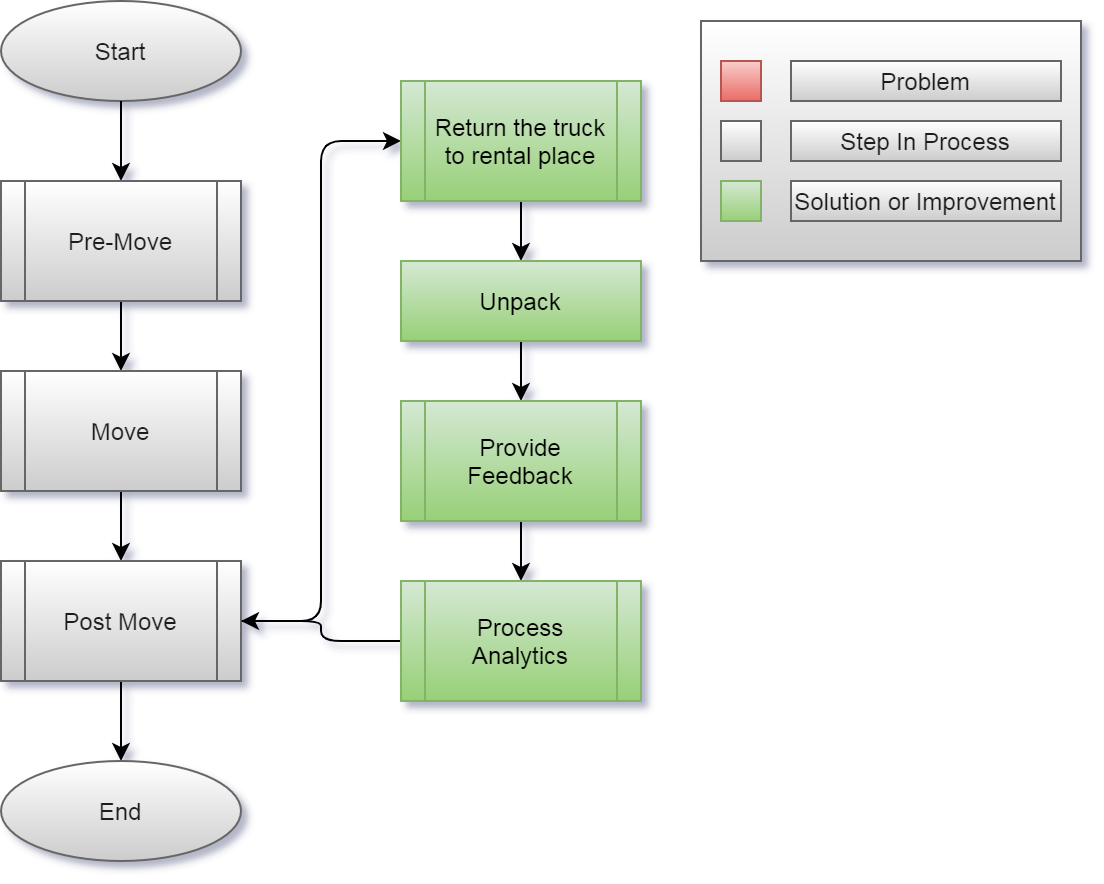

The diagram above was exported from draw.io. Its source (the exported page's mxGraphModel, read from the mxfile embedded in the PNG):
<mxGraphModel dx="813" dy="483" grid="1" gridSize="10" guides="1" tooltips="1" connect="1" arrows="1" fold="1" page="1" pageScale="1" pageWidth="850" pageHeight="1100" math="0" shadow="0">
  <root>
    <mxCell id="hNZ91KHprNuhbbAec0t7-0" />
    <mxCell id="hNZ91KHprNuhbbAec0t7-1" parent="hNZ91KHprNuhbbAec0t7-0" />
    <mxCell id="hNZ91KHprNuhbbAec0t7-3" value="Start" style="ellipse;whiteSpace=wrap;html=1;fontColor=#1A1A1A;strokeColor=#666666;fillColor=#FFFFFF;gradientColor=#CCCCCC;" parent="hNZ91KHprNuhbbAec0t7-1" vertex="1">
      <mxGeometry x="40" y="130" width="120" height="50" as="geometry" />
    </mxCell>
    <mxCell id="hNZ91KHprNuhbbAec0t7-4" style="edgeStyle=orthogonalEdgeStyle;orthogonalLoop=1;jettySize=auto;html=1;" parent="hNZ91KHprNuhbbAec0t7-1" source="hNZ91KHprNuhbbAec0t7-3" target="hNZ91KHprNuhbbAec0t7-7" edge="1">
      <mxGeometry relative="1" as="geometry">
        <mxPoint x="100" y="180" as="sourcePoint" />
      </mxGeometry>
    </mxCell>
    <mxCell id="hNZ91KHprNuhbbAec0t7-6" style="edgeStyle=orthogonalEdgeStyle;orthogonalLoop=1;jettySize=auto;html=1;" parent="hNZ91KHprNuhbbAec0t7-1" source="hNZ91KHprNuhbbAec0t7-7" target="hNZ91KHprNuhbbAec0t7-9" edge="1">
      <mxGeometry relative="1" as="geometry" />
    </mxCell>
    <mxCell id="hNZ91KHprNuhbbAec0t7-7" value="Pre-Move" style="shape=process;whiteSpace=wrap;html=1;backgroundOutline=1;fontColor=#1A1A1A;strokeColor=#666666;fillColor=#FFFFFF;gradientColor=#CCCCCC;" parent="hNZ91KHprNuhbbAec0t7-1" vertex="1">
      <mxGeometry x="40" y="220" width="120" height="60" as="geometry" />
    </mxCell>
    <mxCell id="hNZ91KHprNuhbbAec0t7-8" style="edgeStyle=orthogonalEdgeStyle;orthogonalLoop=1;jettySize=auto;html=1;" parent="hNZ91KHprNuhbbAec0t7-1" source="hNZ91KHprNuhbbAec0t7-9" target="hNZ91KHprNuhbbAec0t7-11" edge="1">
      <mxGeometry relative="1" as="geometry" />
    </mxCell>
    <mxCell id="hNZ91KHprNuhbbAec0t7-9" value="Move" style="shape=process;whiteSpace=wrap;html=1;backgroundOutline=1;fontColor=#1A1A1A;strokeColor=#666666;fillColor=#FFFFFF;gradientColor=#CCCCCC;" parent="hNZ91KHprNuhbbAec0t7-1" vertex="1">
      <mxGeometry x="40" y="315" width="120" height="60" as="geometry" />
    </mxCell>
    <mxCell id="hNZ91KHprNuhbbAec0t7-10" style="edgeStyle=orthogonalEdgeStyle;orthogonalLoop=1;jettySize=auto;html=1;" parent="hNZ91KHprNuhbbAec0t7-1" source="hNZ91KHprNuhbbAec0t7-11" target="hNZ91KHprNuhbbAec0t7-12" edge="1">
      <mxGeometry relative="1" as="geometry" />
    </mxCell>
    <mxCell id="2KZ57DTXXSrtL1xaF2jU-1" style="edgeStyle=orthogonalEdgeStyle;orthogonalLoop=1;jettySize=auto;html=1;entryX=0;entryY=0.5;entryDx=0;entryDy=0;" edge="1" parent="hNZ91KHprNuhbbAec0t7-1" source="hNZ91KHprNuhbbAec0t7-11" target="xbSe-q8Ov4qQENsQPYy3-0">
      <mxGeometry relative="1" as="geometry" />
    </mxCell>
    <mxCell id="hNZ91KHprNuhbbAec0t7-11" value="Post Move" style="shape=process;whiteSpace=wrap;html=1;backgroundOutline=1;fontColor=#1A1A1A;strokeColor=#666666;fillColor=#FFFFFF;gradientColor=#CCCCCC;" parent="hNZ91KHprNuhbbAec0t7-1" vertex="1">
      <mxGeometry x="40" y="410" width="120" height="60" as="geometry" />
    </mxCell>
    <mxCell id="hNZ91KHprNuhbbAec0t7-12" value="End" style="ellipse;whiteSpace=wrap;html=1;fontColor=#1A1A1A;strokeColor=#666666;fillColor=#FFFFFF;gradientColor=#CCCCCC;" parent="hNZ91KHprNuhbbAec0t7-1" vertex="1">
      <mxGeometry x="40" y="510" width="120" height="50" as="geometry" />
    </mxCell>
    <mxCell id="xbSe-q8Ov4qQENsQPYy3-5" style="edgeStyle=orthogonalEdgeStyle;curved=0;sketch=0;orthogonalLoop=1;jettySize=auto;html=1;fontColor=#1A1A1A;" parent="hNZ91KHprNuhbbAec0t7-1" source="xbSe-q8Ov4qQENsQPYy3-0" target="xbSe-q8Ov4qQENsQPYy3-1" edge="1">
      <mxGeometry relative="1" as="geometry" />
    </mxCell>
    <mxCell id="xbSe-q8Ov4qQENsQPYy3-0" value="Return the truck to rental place" style="shape=process;whiteSpace=wrap;html=1;backgroundOutline=1;gradientColor=#97d077;fillColor=#d5e8d4;strokeColor=#82b366;" parent="hNZ91KHprNuhbbAec0t7-1" vertex="1">
      <mxGeometry x="240" y="170" width="120" height="60" as="geometry" />
    </mxCell>
    <mxCell id="FjLkK1jxf055JvzluFr1-1" style="edgeStyle=orthogonalEdgeStyle;orthogonalLoop=1;jettySize=auto;html=1;" parent="hNZ91KHprNuhbbAec0t7-1" source="xbSe-q8Ov4qQENsQPYy3-1" target="FjLkK1jxf055JvzluFr1-0" edge="1">
      <mxGeometry relative="1" as="geometry" />
    </mxCell>
    <mxCell id="xbSe-q8Ov4qQENsQPYy3-1" value="Unpack" style="whiteSpace=wrap;html=1;fontSize=12;glass=0;strokeWidth=1;shadow=0;gradientColor=#97d077;fillColor=#d5e8d4;strokeColor=#82b366;" parent="hNZ91KHprNuhbbAec0t7-1" vertex="1">
      <mxGeometry x="240" y="260" width="120" height="40" as="geometry" />
    </mxCell>
    <mxCell id="iReaX9d_v6_JKqPEqCpl-0" value="" style="group;" parent="hNZ91KHprNuhbbAec0t7-1" vertex="1" connectable="0">
      <mxGeometry x="390" y="140" width="190" height="120" as="geometry" />
    </mxCell>
    <mxCell id="iReaX9d_v6_JKqPEqCpl-1" value="" style="verticalLabelPosition=bottom;verticalAlign=top;html=1;shape=mxgraph.basic.rect;fillColor2=none;strokeWidth=1;size=20;indent=5;fillColor=#FFFFFF;gradientColor=#CCCCCC;strokeColor=#666666;fontColor=#1A1A1A;" parent="iReaX9d_v6_JKqPEqCpl-0" vertex="1">
      <mxGeometry width="190" height="120" as="geometry" />
    </mxCell>
    <mxCell id="iReaX9d_v6_JKqPEqCpl-2" value="" style="verticalLabelPosition=bottom;verticalAlign=top;html=1;shape=mxgraph.basic.rect;fillColor2=none;strokeWidth=1;size=20;indent=5;fillColor=#f8cecc;gradientColor=#ea6b66;strokeColor=#b85450;" parent="iReaX9d_v6_JKqPEqCpl-0" vertex="1">
      <mxGeometry x="10" y="20" width="20" height="20" as="geometry" />
    </mxCell>
    <mxCell id="iReaX9d_v6_JKqPEqCpl-3" value="Problem" style="text;html=1;align=center;verticalAlign=middle;whiteSpace=wrap;fillColor=#FFFFFF;gradientColor=#CCCCCC;strokeColor=#666666;fontColor=#1A1A1A;" parent="iReaX9d_v6_JKqPEqCpl-0" vertex="1">
      <mxGeometry x="45" y="20" width="135" height="20" as="geometry" />
    </mxCell>
    <mxCell id="iReaX9d_v6_JKqPEqCpl-4" value="" style="verticalLabelPosition=bottom;verticalAlign=top;html=1;shape=mxgraph.basic.rect;fillColor2=none;strokeWidth=1;size=20;indent=5;fillColor=#FFFFFF;gradientColor=#CCCCCC;strokeColor=#666666;fontColor=#1A1A1A;" parent="iReaX9d_v6_JKqPEqCpl-0" vertex="1">
      <mxGeometry x="10" y="50" width="20" height="20" as="geometry" />
    </mxCell>
    <mxCell id="iReaX9d_v6_JKqPEqCpl-5" value="Step In Process" style="text;html=1;align=center;verticalAlign=middle;whiteSpace=wrap;fillColor=#FFFFFF;gradientColor=#CCCCCC;strokeColor=#666666;fontColor=#1A1A1A;" parent="iReaX9d_v6_JKqPEqCpl-0" vertex="1">
      <mxGeometry x="45" y="50" width="135" height="20" as="geometry" />
    </mxCell>
    <mxCell id="iReaX9d_v6_JKqPEqCpl-6" value="" style="verticalLabelPosition=bottom;verticalAlign=top;html=1;shape=mxgraph.basic.rect;fillColor2=none;strokeWidth=1;size=20;indent=5;fillColor=#d5e8d4;gradientColor=#97d077;strokeColor=#82b366;" parent="iReaX9d_v6_JKqPEqCpl-0" vertex="1">
      <mxGeometry x="10" y="80" width="20" height="20" as="geometry" />
    </mxCell>
    <mxCell id="iReaX9d_v6_JKqPEqCpl-7" value="Solution or Improvement" style="text;html=1;align=center;verticalAlign=middle;whiteSpace=wrap;fillColor=#FFFFFF;gradientColor=#CCCCCC;strokeColor=#666666;fontColor=#1A1A1A;" parent="iReaX9d_v6_JKqPEqCpl-0" vertex="1">
      <mxGeometry x="45" y="80" width="135" height="20" as="geometry" />
    </mxCell>
    <mxCell id="-NS7Ove7RF9ic_8JJ1qa-0" style="edgeStyle=orthogonalEdgeStyle;orthogonalLoop=1;jettySize=auto;html=1;" edge="1" parent="hNZ91KHprNuhbbAec0t7-1" source="FjLkK1jxf055JvzluFr1-0" target="2KZ57DTXXSrtL1xaF2jU-2">
      <mxGeometry relative="1" as="geometry" />
    </mxCell>
    <mxCell id="FjLkK1jxf055JvzluFr1-0" value="Provide Feedback" style="shape=process;whiteSpace=wrap;html=1;backgroundOutline=1;gradientColor=#97d077;fillColor=#d5e8d4;strokeColor=#82b366;" parent="hNZ91KHprNuhbbAec0t7-1" vertex="1">
      <mxGeometry x="240" y="330" width="120" height="60" as="geometry" />
    </mxCell>
    <mxCell id="-NS7Ove7RF9ic_8JJ1qa-1" style="edgeStyle=orthogonalEdgeStyle;orthogonalLoop=1;jettySize=auto;html=1;" edge="1" parent="hNZ91KHprNuhbbAec0t7-1" source="2KZ57DTXXSrtL1xaF2jU-2" target="hNZ91KHprNuhbbAec0t7-11">
      <mxGeometry relative="1" as="geometry" />
    </mxCell>
    <mxCell id="2KZ57DTXXSrtL1xaF2jU-2" value="Process Analytics" style="shape=process;whiteSpace=wrap;html=1;backgroundOutline=1;gradientColor=#97d077;fillColor=#d5e8d4;strokeColor=#82b366;" vertex="1" parent="hNZ91KHprNuhbbAec0t7-1">
      <mxGeometry x="240" y="420" width="120" height="60" as="geometry" />
    </mxCell>
  </root>
</mxGraphModel>